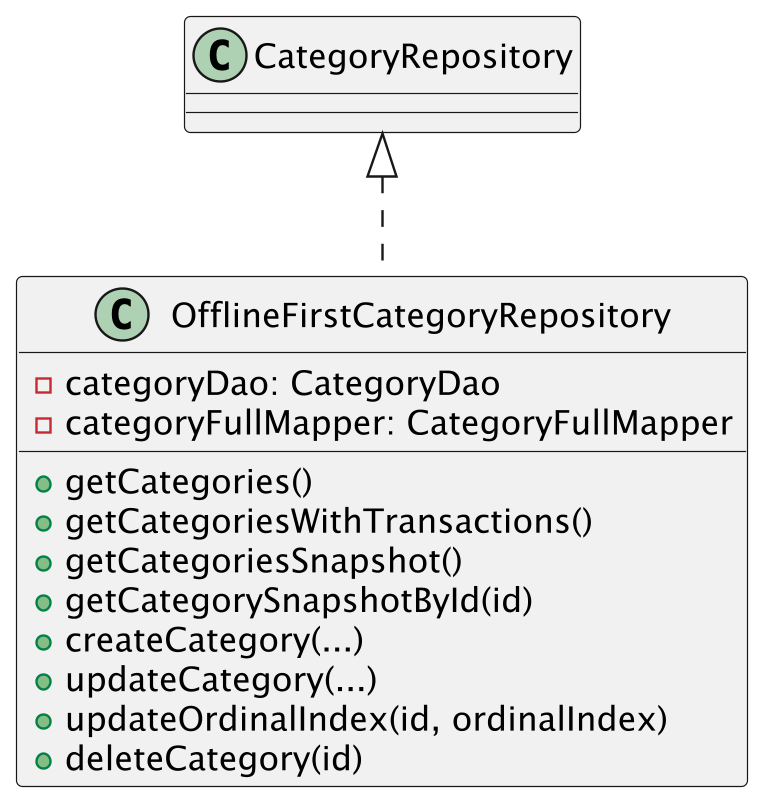

The diagram above was rendered by PlantUML. Its source (embedded in the PNG):
@startuml
class OfflineFirstCategoryRepository {
    -categoryDao: CategoryDao
    -categoryFullMapper: CategoryFullMapper
    +getCategories()
    +getCategoriesWithTransactions()
    +getCategoriesSnapshot()
    +getCategorySnapshotById(id)
    +createCategory(...)
    +updateCategory(...)
    +updateOrdinalIndex(id, ordinalIndex)
    +deleteCategory(id)
}
CategoryRepository <|.. OfflineFirstCategoryRepository
@enduml